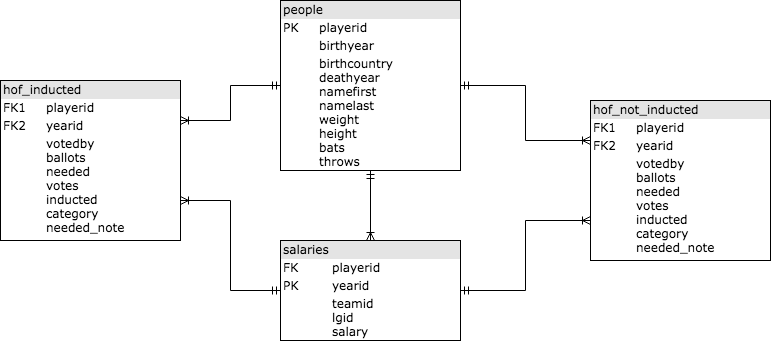

The diagram above was exported from draw.io. Its source (the exported page's mxGraphModel, read from the mxfile embedded in the PNG):
<mxGraphModel dx="850" dy="1033" grid="1" gridSize="10" guides="1" tooltips="1" connect="1" arrows="1" fold="1" page="1" pageScale="1" pageWidth="1100" pageHeight="850" background="#ffffff" math="0" shadow="0">
  <root>
    <mxCell id="0" />
    <mxCell id="1" parent="0" />
    <mxCell id="liGomldBZdrnAcOi2MLg-1" value="&lt;div style=&quot;box-sizing: border-box ; width: 100% ; background: #e4e4e4 ; padding: 2px&quot;&gt;hof_inducted&lt;/div&gt;&lt;table style=&quot;width: 100% ; font-size: 1em&quot; cellpadding=&quot;2&quot; cellspacing=&quot;0&quot;&gt;&lt;tbody&gt;&lt;tr&gt;&lt;td&gt;FK1&lt;/td&gt;&lt;td&gt;playerid&lt;br&gt;&lt;/td&gt;&lt;/tr&gt;&lt;tr&gt;&lt;td&gt;FK2&lt;/td&gt;&lt;td&gt;yearid&lt;br&gt;&lt;/td&gt;&lt;/tr&gt;&lt;tr&gt;&lt;td&gt;&lt;/td&gt;&lt;td&gt;votedby&lt;br&gt;ballots&lt;br&gt;needed&lt;br&gt;votes&lt;br&gt;inducted&lt;br&gt;category&lt;br&gt;needed_note&lt;br&gt;&lt;/td&gt;&lt;/tr&gt;&lt;/tbody&gt;&lt;/table&gt;" style="verticalAlign=top;align=left;overflow=fill;html=1;rounded=0;shadow=0;comic=0;labelBackgroundColor=none;strokeColor=#000000;strokeWidth=1;fillColor=#ffffff;fontFamily=Verdana;fontSize=12;fontColor=#000000;" vertex="1" parent="1">
      <mxGeometry x="40" y="310" width="180" height="160" as="geometry" />
    </mxCell>
    <mxCell id="liGomldBZdrnAcOi2MLg-2" value="&lt;div style=&quot;box-sizing: border-box ; width: 100% ; background: #e4e4e4 ; padding: 2px&quot;&gt;hof_not_inducted&lt;/div&gt;&lt;table style=&quot;width: 100% ; font-size: 1em&quot; cellpadding=&quot;2&quot; cellspacing=&quot;0&quot;&gt;&lt;tbody&gt;&lt;tr&gt;&lt;td&gt;FK1&lt;br&gt;&lt;/td&gt;&lt;td&gt;playerid&lt;br&gt;&lt;/td&gt;&lt;/tr&gt;&lt;tr&gt;&lt;td&gt;FK2&lt;/td&gt;&lt;td&gt;yearid&lt;br&gt;&lt;/td&gt;&lt;/tr&gt;&lt;tr&gt;&lt;td&gt;&lt;/td&gt;&lt;td&gt;votedby&lt;br&gt;ballots&lt;br&gt;needed&lt;br&gt;votes&lt;br&gt;inducted&lt;br&gt;category&lt;br&gt;needed_note&lt;br&gt;&lt;/td&gt;&lt;/tr&gt;&lt;/tbody&gt;&lt;/table&gt;" style="verticalAlign=top;align=left;overflow=fill;html=1;rounded=0;shadow=0;comic=0;labelBackgroundColor=none;strokeColor=#000000;strokeWidth=1;fillColor=#ffffff;fontFamily=Verdana;fontSize=12;fontColor=#000000;" vertex="1" parent="1">
      <mxGeometry x="630" y="330" width="180" height="160" as="geometry" />
    </mxCell>
    <mxCell id="liGomldBZdrnAcOi2MLg-11" style="edgeStyle=orthogonalEdgeStyle;rounded=0;orthogonalLoop=1;jettySize=auto;html=1;exitX=0;exitY=0.5;exitDx=0;exitDy=0;entryX=1;entryY=0.25;entryDx=0;entryDy=0;startArrow=ERmandOne;startFill=0;endArrow=ERoneToMany;endFill=0;" edge="1" parent="1" source="liGomldBZdrnAcOi2MLg-3" target="liGomldBZdrnAcOi2MLg-1">
      <mxGeometry relative="1" as="geometry">
        <mxPoint x="610" y="300" as="targetPoint" />
      </mxGeometry>
    </mxCell>
    <mxCell id="liGomldBZdrnAcOi2MLg-13" style="edgeStyle=orthogonalEdgeStyle;rounded=0;orthogonalLoop=1;jettySize=auto;html=1;exitX=1;exitY=0.5;exitDx=0;exitDy=0;entryX=0;entryY=0.25;entryDx=0;entryDy=0;startArrow=ERmandOne;startFill=0;endArrow=ERoneToMany;endFill=0;" edge="1" parent="1" source="liGomldBZdrnAcOi2MLg-3" target="liGomldBZdrnAcOi2MLg-2">
      <mxGeometry relative="1" as="geometry" />
    </mxCell>
    <mxCell id="liGomldBZdrnAcOi2MLg-15" style="edgeStyle=orthogonalEdgeStyle;rounded=0;orthogonalLoop=1;jettySize=auto;html=1;exitX=0.5;exitY=1;exitDx=0;exitDy=0;entryX=0.5;entryY=0;entryDx=0;entryDy=0;startArrow=ERmandOne;startFill=0;endArrow=ERoneToMany;endFill=0;" edge="1" parent="1" source="liGomldBZdrnAcOi2MLg-3" target="liGomldBZdrnAcOi2MLg-4">
      <mxGeometry relative="1" as="geometry" />
    </mxCell>
    <mxCell id="liGomldBZdrnAcOi2MLg-3" value="&lt;div style=&quot;box-sizing: border-box ; width: 100% ; background: #e4e4e4 ; padding: 2px&quot;&gt;people&lt;/div&gt;&lt;table style=&quot;width: 100% ; font-size: 1em&quot; cellpadding=&quot;2&quot; cellspacing=&quot;0&quot;&gt;&lt;tbody&gt;&lt;tr&gt;&lt;td&gt;PK&lt;/td&gt;&lt;td&gt;playerid&lt;br&gt;&lt;/td&gt;&lt;/tr&gt;&lt;tr&gt;&lt;td&gt;&lt;br&gt;&lt;/td&gt;&lt;td&gt;birthyear&lt;br&gt;&lt;/td&gt;&lt;/tr&gt;&lt;tr&gt;&lt;td&gt;&lt;/td&gt;&lt;td&gt;birthcountry&lt;br&gt;deathyear&lt;br&gt;namefirst&lt;br&gt;namelast&lt;br&gt;weight&lt;br&gt;height&lt;br&gt;bats&lt;br&gt;throws&lt;br&gt;&lt;/td&gt;&lt;/tr&gt;&lt;/tbody&gt;&lt;/table&gt;" style="verticalAlign=top;align=left;overflow=fill;html=1;rounded=0;shadow=0;comic=0;labelBackgroundColor=none;strokeColor=#000000;strokeWidth=1;fillColor=#ffffff;fontFamily=Verdana;fontSize=12;fontColor=#000000;" vertex="1" parent="1">
      <mxGeometry x="320" y="230" width="180" height="170" as="geometry" />
    </mxCell>
    <mxCell id="liGomldBZdrnAcOi2MLg-12" style="edgeStyle=orthogonalEdgeStyle;rounded=0;orthogonalLoop=1;jettySize=auto;html=1;exitX=0;exitY=0.5;exitDx=0;exitDy=0;startArrow=ERmandOne;startFill=0;endArrow=ERoneToMany;endFill=0;entryX=1;entryY=0.75;entryDx=0;entryDy=0;" edge="1" parent="1" source="liGomldBZdrnAcOi2MLg-4" target="liGomldBZdrnAcOi2MLg-1">
      <mxGeometry relative="1" as="geometry" />
    </mxCell>
    <mxCell id="liGomldBZdrnAcOi2MLg-14" style="edgeStyle=orthogonalEdgeStyle;rounded=0;orthogonalLoop=1;jettySize=auto;html=1;exitX=1;exitY=0.5;exitDx=0;exitDy=0;entryX=0;entryY=0.75;entryDx=0;entryDy=0;startArrow=ERmandOne;startFill=0;endArrow=ERoneToMany;endFill=0;" edge="1" parent="1" source="liGomldBZdrnAcOi2MLg-4" target="liGomldBZdrnAcOi2MLg-2">
      <mxGeometry relative="1" as="geometry" />
    </mxCell>
    <mxCell id="liGomldBZdrnAcOi2MLg-4" value="&lt;div style=&quot;box-sizing: border-box ; width: 100% ; background: #e4e4e4 ; padding: 2px&quot;&gt;salaries&lt;/div&gt;&lt;table style=&quot;width: 100% ; font-size: 1em&quot; cellpadding=&quot;2&quot; cellspacing=&quot;0&quot;&gt;&lt;tbody&gt;&lt;tr&gt;&lt;td&gt;FK&lt;/td&gt;&lt;td&gt;playerid&lt;br&gt;&lt;/td&gt;&lt;/tr&gt;&lt;tr&gt;&lt;td&gt;PK&lt;/td&gt;&lt;td&gt;yearid&lt;br&gt;&lt;/td&gt;&lt;/tr&gt;&lt;tr&gt;&lt;td&gt;&lt;/td&gt;&lt;td&gt;teamid&lt;br&gt;lgid&lt;br&gt;salary&lt;br&gt;&lt;br&gt;&lt;/td&gt;&lt;/tr&gt;&lt;/tbody&gt;&lt;/table&gt;" style="verticalAlign=top;align=left;overflow=fill;html=1;rounded=0;shadow=0;comic=0;labelBackgroundColor=none;strokeColor=#000000;strokeWidth=1;fillColor=#ffffff;fontFamily=Verdana;fontSize=12;fontColor=#000000;" vertex="1" parent="1">
      <mxGeometry x="320" y="470" width="180" height="100" as="geometry" />
    </mxCell>
  </root>
</mxGraphModel>